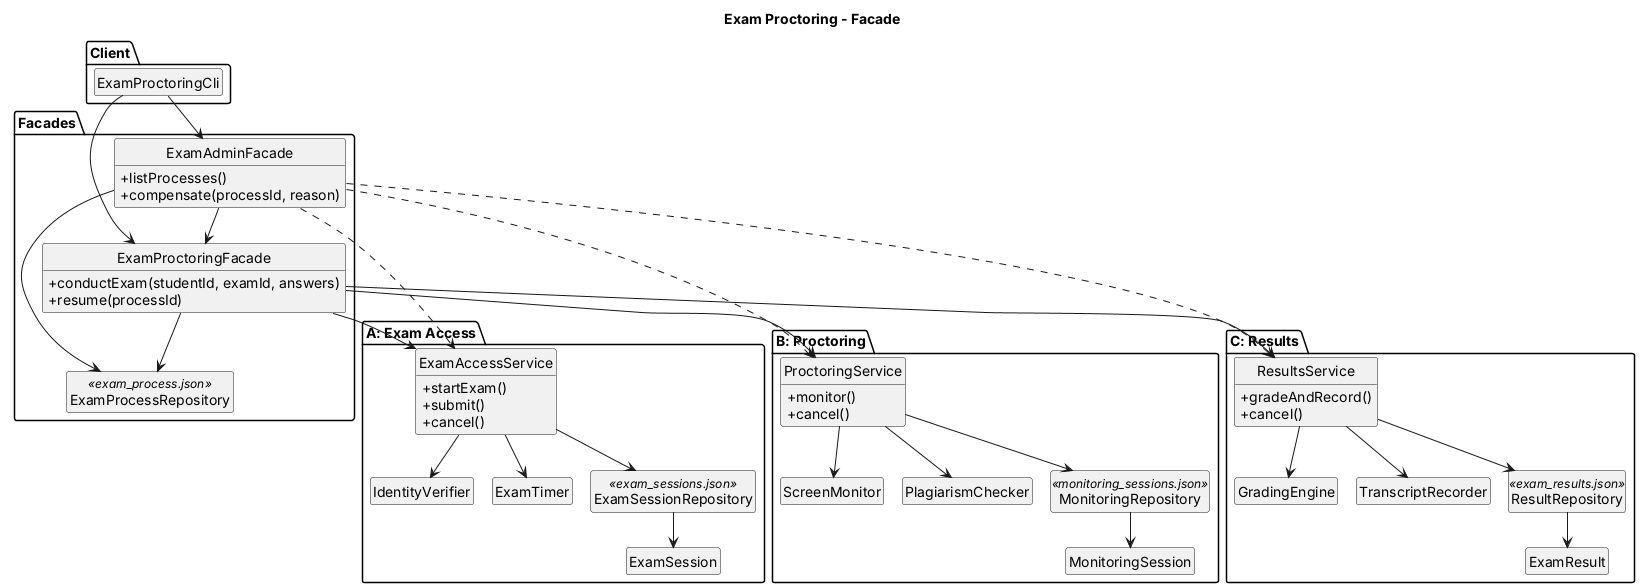

The diagram above was rendered by PlantUML. Its source (embedded in the PNG):
@startuml
!pragma layout smetana
skinparam classAttributeIconSize 0
skinparam shadowing false
skinparam linetype ortho
skinparam nodesep 40
skinparam ranksep 60
hide empty members
hide circle
title Exam Proctoring - Facade

package "Client" {
  class ExamProctoringCli
}

package "Facades" {
  class ExamProctoringFacade {
    +conductExam(studentId, examId, answers)
    +resume(processId)
  }
  class ExamAdminFacade {
    +listProcesses()
    +compensate(processId, reason)
  }
  class ExamProcessRepository <<exam_process.json>>
}

package "A: Exam Access" {
  class ExamAccessService {
    +startExam()
    +submit()
    +cancel()
  }
  class IdentityVerifier
  class ExamTimer
  class ExamSession
  class ExamSessionRepository <<exam_sessions.json>>
}

package "B: Proctoring" {
  class ProctoringService {
    +monitor()
    +cancel()
  }
  class ScreenMonitor
  class PlagiarismChecker
  class MonitoringSession
  class MonitoringRepository <<monitoring_sessions.json>>
}

package "C: Results" {
  class ResultsService {
    +gradeAndRecord()
    +cancel()
  }
  class GradingEngine
  class TranscriptRecorder
  class ExamResult
  class ResultRepository <<exam_results.json>>
}

ExamProctoringCli --> ExamProctoringFacade
ExamProctoringCli --> ExamAdminFacade

ExamProctoringFacade --> ExamAccessService
ExamProctoringFacade --> ProctoringService
ExamProctoringFacade --> ResultsService
ExamAccessService -[hidden]right- ProctoringService
ProctoringService -[hidden]right- ResultsService
ExamProctoringFacade --> ExamProcessRepository
ExamAdminFacade --> ExamProctoringFacade
ExamAdminFacade --> ExamProcessRepository
ExamAdminFacade ..> ExamAccessService
ExamAdminFacade ..> ProctoringService
ExamAdminFacade ..> ResultsService

ExamAccessService --> IdentityVerifier
ExamAccessService --> ExamTimer
ExamAccessService --> ExamSessionRepository
ExamSessionRepository --> ExamSession

ProctoringService --> ScreenMonitor
ProctoringService --> PlagiarismChecker
ProctoringService --> MonitoringRepository
MonitoringRepository --> MonitoringSession

ResultsService --> GradingEngine
ResultsService --> TranscriptRecorder
ResultsService --> ResultRepository
ResultRepository --> ExamResult
@enduml